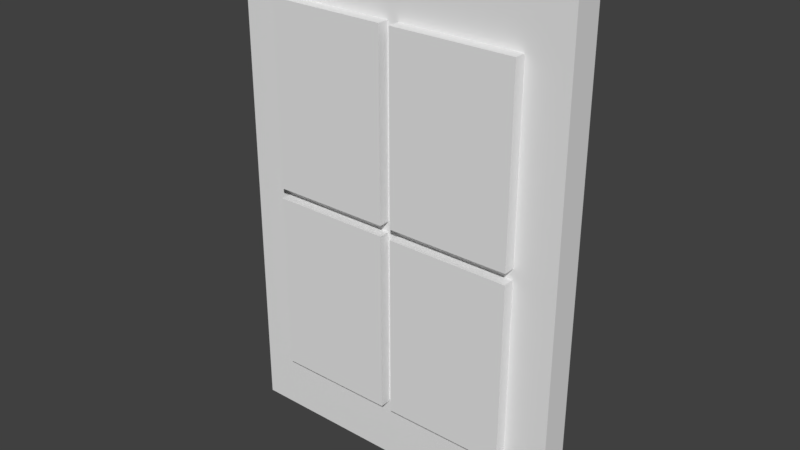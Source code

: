 # Source: FenceWallGrey.blend  (saved by Blender 2.80.74; exported with 4.5.12 LTS)
import bpy
from mathutils import Matrix  # noqa: F401  (used for matrix-valued properties, if any)

bpy.ops.wm.read_factory_settings(use_empty=True)
scene = bpy.context.scene
scene.name = 'Scene'

# ---- world
world_world = bpy.data.worlds.new('World'); scene.world = world_world
world_world.color = (0.05088, 0.05088, 0.05088)
world_world.use_sun_shadow = False
world_world.sun_shadow_jitter_overblur = 0.0

# ---- meshes
me_cube = bpy.data.meshes.new('Cube')
me_cube.from_pydata([(-0.4, -1.024, 0.002254), (-0.4, -1.024, 0.8023), (-0.4, -0.2239, 0.002254), (-0.4, -0.2239, 0.8023), (0.4, -1.024, 0.002254), (0.4, -1.024, 0.8023), (0.4, -0.2239, 0.002254), (0.4, -0.2239, 0.8023), (-0.4, -1.024, 0.4023), (0.4, -1.024, 0.4023), (0.0, -1.024, 0.002254), (0.0, -1.024, 0.8023), (-0.3, -1.024, 0.7023), (0.3, -1.024, 0.1023), (-0.3, -1.024, 0.1023), (0.3, -1.024, 0.7023), (-0.3, -1.019, 0.4107), (0.3, -1.019, 0.4107), (0.3, -1.019, 0.3938), (-0.3, -1.019, 0.3938), (-0.01284, -1.019, 0.7023), (0.01284, -1.019, 0.7023), (0.01284, -1.019, 0.4107), (-0.01284, -1.019, 0.4107), (0.01284, -1.019, 0.1023), (-0.01284, -1.019, 0.1023), (0.01284, -1.019, 0.3938), (-0.01284, -1.019, 0.3938), (-0.3, -1.336, 0.4107), (-0.3, -1.336, 0.7023), (0.3, -1.336, 0.3938), (0.3, -1.336, 0.1023), (0.01284, -1.336, 0.1023), (-0.01284, -1.336, 0.7023), (0.3, -1.336, 0.7023), (0.3, -1.336, 0.4107), (-0.01284, -1.336, 0.4107), (-0.3, -1.336, 0.1023), (-0.3, -1.336, 0.3938), (-0.01284, -1.336, 0.3938), (0.01284, -1.336, 0.7023), (0.01284, -1.336, 0.4107), (-0.01284, -1.336, 0.1023), (0.01284, -1.336, 0.3938)], [], [(0, 8, 1, 3, 2), (2, 3, 7, 6), (6, 7, 5, 9, 4), (13, 31, 32, 24), (2, 6, 4, 10, 0), (7, 3, 1, 11, 5), (37, 14, 25, 42), (21, 40, 34, 15), (29, 33, 20, 12), (27, 19, 38, 39), (31, 13, 18, 30), (29, 12, 16, 28), (15, 34, 35, 17), (23, 20, 33, 36), (36, 33, 29, 28), (42, 39, 38, 37), (35, 34, 40, 41), (31, 30, 43, 32), (18, 26, 43, 30), (16, 23, 36, 28), (22, 17, 35, 41), (25, 27, 39, 42), (26, 24, 32, 43), (21, 22, 41, 40), (37, 38, 19, 14), (8, 0, 10, 4, 9, 5, 11, 1)])
_uv = me_cube.uv_layers.new(name='UVMap')
_uv.uv.foreach_set('vector', [0.8991, 0.0001722, 0.8991, 0.1125, 0.8991, 0.2249, 0.6743, 0.2249, 0.6743, 0.0001721, 0.4496, 0.2249, 0.6743, 0.2249, 0.6743, 0.4496, 0.4496, 0.4496, 0.6743, 0.6743, 0.6743, 0.4496, 0.8991, 0.4496, 0.8991, 0.562, 0.8991, 0.6743, 0.512, 0.8373, 0.4244, 0.8373, 0.4244, 0.7566, 0.5133, 0.7566, 0.4496, 0.2249, 0.4496, 0.4496, 0.2249, 0.4496, 0.2249, 0.3373, 0.2249, 0.2249, 0.6743, 0.4496, 0.6743, 0.2249, 0.8991, 0.2249, 0.8991, 0.3373, 0.8991, 0.4496, 0.08208, 0.7566, 0.1697, 0.7566, 0.171, 0.8373, 0.08208, 0.8373, 0.3422, 0.9998, 0.2532, 0.9998, 0.2532, 0.9192, 0.3409, 0.9192, 0.7581, 0.7566, 0.8388, 0.7566, 0.8388, 0.8455, 0.7581, 0.8442, 0.171, 0.9192, 0.171, 0.9998, 0.08208, 0.9998, 0.08208, 0.9192, 0.4244, 0.8373, 0.512, 0.8373, 0.5133, 0.9192, 0.4244, 0.9192, 0.7581, 0.7566, 0.7581, 0.8442, 0.6762, 0.8455, 0.6762, 0.7566, 0.3409, 0.9192, 0.2532, 0.9192, 0.2532, 0.8373, 0.3422, 0.8373, 0.5956, 0.8455, 0.5137, 0.8455, 0.5137, 0.7566, 0.5956, 0.7566, 0.5956, 0.7566, 0.5956, 0.6747, 0.6762, 0.6747, 0.6762, 0.7566, 0.0001721, 0.9192, 0.08208, 0.9192, 0.08208, 0.9998, 0.0001721, 0.9998, 0.2532, 0.8373, 0.1713, 0.8373, 0.1713, 0.7566, 0.2532, 0.7566, 0.3425, 0.9192, 0.4244, 0.9192, 0.4244, 0.9998, 0.3425, 0.9998, 0.5133, 0.9192, 0.5133, 0.9998, 0.4244, 0.9998, 0.4244, 0.9192, 0.6762, 0.8455, 0.5956, 0.8455, 0.5956, 0.7566, 0.6762, 0.7566, 0.3422, 0.7566, 0.3422, 0.8373, 0.2532, 0.8373, 0.2532, 0.7566, 0.171, 0.8373, 0.171, 0.9192, 0.08208, 0.9192, 0.08208, 0.8373, 0.5133, 0.6747, 0.5133, 0.7566, 0.4244, 0.7566, 0.4244, 0.6747, 0.3422, 0.6747, 0.3422, 0.7566, 0.2532, 0.7566, 0.2532, 0.6747, 0.08208, 0.7566, 0.08208, 0.6747, 0.171, 0.6747, 0.1697, 0.7566, 0.1125, 0.2249, 0.2249, 0.2249, 0.2249, 0.3373, 0.2249, 0.4496, 0.1125, 0.4496, 0.0001722, 0.4496, 0.0001721, 0.3373, 0.0001724, 0.2249])
me_cube.use_remesh_preserve_volume = False
me_cube.use_remesh_preserve_attributes = False
me_cube.use_mirror_vertex_groups = False
me_cube.update()

# ---- objects
ob_cube = bpy.data.objects.new('Cube', me_cube)

# ---- transforms, parenting, visibility, modifiers, constraints
ob_cube.location = (0.0, 0.0, -1.192e-07)
ob_cube.scale = (2.174, 0.1884, 3.202)
ob_cube.lineart.crease_threshold = 0.0

# ---- collection membership
scene.collection.objects.link(ob_cube)

# ---- scene / render settings (as saved in the file)
scene.frame_start = 1; scene.frame_end = 250; scene.frame_set(1)
scene.render.engine = 'BLENDER_EEVEE_NEXT'
scene.render.resolution_percentage = 50
scene.render.dither_intensity = 0.0
scene.cycles.use_denoising = False
scene.cycles.samples = 128
scene.cycles.sampling_pattern = 'TABULATED_SOBOL'
scene.cycles.use_adaptive_sampling = False
scene.cycles.use_light_tree = False
scene.view_settings.view_transform = 'Standard'
bpy.context.view_layer.update()

# ---- added for rendering (the .blend has no active camera and no usable light): camera, sun
cam_auto = bpy.data.cameras.new('AutoCamera')
cam_auto.lens = 50.0
cam_auto.sensor_width = 36.0
cam_auto.clip_end = 1000.0
ob_auto_camera = bpy.data.objects.new('AutoCamera', cam_auto)
scene.collection.objects.link(ob_auto_camera)
ob_auto_camera.location = (2.87132, -3.59253, 3.58507)
ob_auto_camera.rotation_euler = (1.09748, -7.21219e-08, 0.694738)
scene.camera = ob_auto_camera
light_auto_sun = bpy.data.lights.new('AutoSun', 'SUN')
light_auto_sun.energy = 3.0
light_auto_sun.angle = 0.0523599
ob_auto_sun = bpy.data.objects.new('AutoSun', light_auto_sun)
scene.collection.objects.link(ob_auto_sun)
ob_auto_sun.rotation_euler = (0.872665, 0.174533, 0.523599)
bpy.context.view_layer.update()
